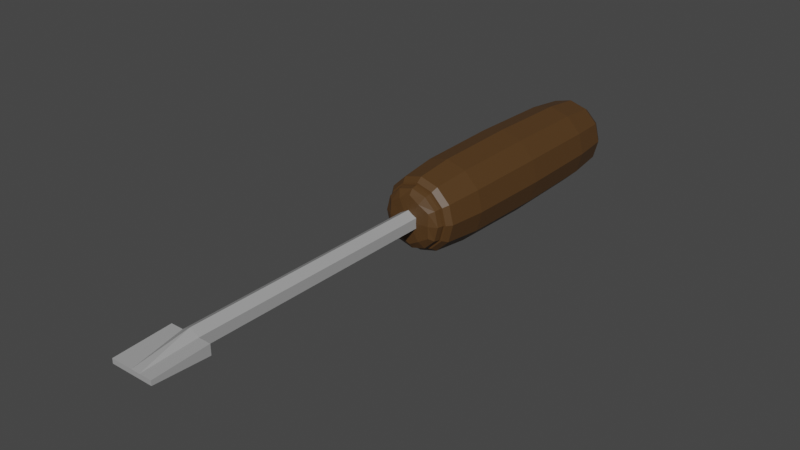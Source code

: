 # Source: schraubendreher.blend  (saved by Blender 2.83.19; exported with 4.5.12 LTS)
import bpy
from mathutils import Matrix  # noqa: F401  (used for matrix-valued properties, if any)

bpy.ops.wm.read_factory_settings(use_empty=True)
scene = bpy.context.scene
scene.name = 'Scene'

# ---- collections
col_collection = bpy.data.collections.new('Collection'); scene.collection.children.link(col_collection)

# ---- materials (node trees are filled in below, after node groups)
mat_material_001 = bpy.data.materials.new('Material.001')
mat_material_001.use_transparent_shadow = False
mat_material_002 = bpy.data.materials.new('Material.002')
mat_material_002.use_transparent_shadow = False

# ---- material node trees
mat_material_001.use_nodes = True; mat_material_001.node_tree.nodes.clear()
_N = mat_material_001.node_tree.nodes; _L = mat_material_001.node_tree.links
n0 = _N.new('ShaderNodeBsdfPrincipled'); n0.name = 'Principled BSDF'; n0.location = (10, 300)
n0.distribution = 'GGX'
n0.subsurface_method = 'BURLEY'
n0.inputs[0].default_value = (0.08353, 0.03996, 0.01152, 1.0)
n0.inputs[3].default_value = 1.45
n0.inputs[27].default_value = (0.0, 0.0, 0.0, 1.0)
n0.inputs[28].default_value = 1.0
n1 = _N.new('ShaderNodeOutputMaterial'); n1.name = 'Material Output'; n1.location = (300, 300)
_L.new(n0.outputs[0], n1.inputs[0])
n1.is_active_output = True
mat_material_002.use_nodes = True; mat_material_002.node_tree.nodes.clear()
_N = mat_material_002.node_tree.nodes; _L = mat_material_002.node_tree.links
n0 = _N.new('ShaderNodeBsdfPrincipled'); n0.name = 'Principled BSDF'; n0.location = (10, 300)
n0.distribution = 'GGX'
n0.subsurface_method = 'BURLEY'
n0.inputs[0].default_value = (0.3672, 0.3672, 0.3672, 1.0)
n0.inputs[3].default_value = 1.45
n0.inputs[27].default_value = (0.0, 0.0, 0.0, 1.0)
n0.inputs[28].default_value = 1.0
n1 = _N.new('ShaderNodeOutputMaterial'); n1.name = 'Material Output'; n1.location = (300, 300)
_L.new(n0.outputs[0], n1.inputs[0])
n1.is_active_output = True

# ---- world
world_world = bpy.data.worlds.new('World'); scene.world = world_world
world_world.use_nodes = True; world_world.node_tree.nodes.clear()
_N = world_world.node_tree.nodes; _L = world_world.node_tree.links
n0 = _N.new('ShaderNodeOutputWorld'); n0.name = 'World Output'; n0.location = (300, 300)
n1 = _N.new('ShaderNodeBackground'); n1.name = 'Background'; n1.location = (10, 300)
n1.inputs[0].default_value = (0.05088, 0.05088, 0.05088, 1.0)
_L.new(n1.outputs[0], n0.inputs[0])
n0.is_active_output = True
world_world.color = (0.05088, 0.05088, 0.05088)
world_world.use_sun_shadow = False
world_world.sun_shadow_jitter_overblur = 0.0

# ---- meshes
me_cylinder = bpy.data.meshes.new('Cylinder')
me_cylinder.from_pydata([(1.014e-08, 0.7053, -2.5), (9.96e-09, 0.7106, 2.5), (0.6108, 0.3527, -2.5), (0.6154, 0.3553, 2.5), (0.6108, -0.3527, -2.5), (0.6154, -0.3553, 2.5), (-5.7e-08, -0.7053, -2.5), (-5.754e-08, -0.7106, 2.5), (-0.6108, -0.3527, -2.5), (-0.6154, -0.3553, 2.5), (-0.6108, 0.3527, -2.5), (-0.6154, 0.3553, 2.5), (0.0, 1.0, -2.5), (0.866, 0.5, -2.5), (0.866, -0.5, -2.5), (-8.742e-08, -1.0, -2.5), (-0.866, -0.5, -2.5), (-0.866, 0.5, -2.5), (1.014e-08, 0.7053, -2.743), (0.6108, 0.3527, -2.743), (0.6108, -0.3527, -2.743), (-5.7e-08, -0.7053, -2.743), (-0.6108, -0.3527, -2.743), (-0.6108, 0.3527, -2.743), (0.866, 0.5, 2.5), (0.0, 1.0, 2.5), (0.866, -0.5, 2.5), (-8.742e-08, -1.0, 2.5), (-0.866, -0.5, 2.5), (-0.866, 0.5, 2.5), (0.6154, 0.3553, 2.5), (9.96e-09, 0.7106, 2.5), (0.6154, -0.3553, 2.5), (-5.754e-08, -0.7106, 2.5), (-0.6154, -0.3553, 2.5), (-0.6154, 0.3553, 2.5), (0.6154, 0.3553, 2.778), (2.259e-08, 0.7106, 2.778), (0.6154, -0.3553, 2.778), (-4.492e-08, -0.7106, 2.778), (-0.6154, -0.3553, 2.778), (-0.6154, 0.3553, 2.778)], [], [(12, 25, 24, 13), (13, 24, 26, 14), (14, 26, 27, 15), (15, 27, 28, 16), (1, 11, 35, 31), (16, 28, 29, 17), (17, 29, 25, 12), (10, 0, 18, 23), (2, 0, 12, 13), (4, 2, 13, 14), (6, 4, 14, 15), (8, 6, 15, 16), (10, 8, 16, 17), (0, 10, 17, 12), (18, 19, 20, 21, 22, 23), (6, 8, 22, 21), (2, 4, 20, 19), (8, 10, 23, 22), (4, 6, 21, 20), (0, 2, 19, 18), (1, 3, 24, 25), (3, 5, 26, 24), (5, 7, 27, 26), (7, 9, 28, 27), (9, 11, 29, 28), (11, 1, 25, 29), (35, 34, 40, 41), (9, 7, 33, 34), (5, 3, 30, 32), (11, 9, 34, 35), (7, 5, 32, 33), (3, 1, 31, 30), (36, 37, 41, 40, 39, 38), (33, 32, 38, 39), (30, 31, 37, 36), (31, 35, 41, 37), (34, 33, 39, 40), (32, 30, 36, 38)])
_uv = me_cylinder.uv_layers.new(name='UVMap')
_uv.uv.foreach_set('vector', [1.0, 0.5, 1.0, 1.0, 0.8333, 1.0, 0.8333, 0.5, 0.8333, 0.5, 0.8333, 1.0, 0.6667, 1.0, 0.6667, 0.5, 0.6667, 0.5, 0.6667, 1.0, 0.5, 1.0, 0.5, 0.5, 0.5, 0.5, 0.5, 1.0, 0.3333, 1.0, 0.3333, 0.5, 0.25, 0.4205, 0.1023, 0.3353, 0.1023, 0.3353, 0.25, 0.4205, 0.3333, 0.5, 0.3333, 1.0, 0.1667, 1.0, 0.1667, 0.5, 0.1667, 0.5, 0.1667, 1.0, -8.941e-08, 1.0, -8.941e-08, 0.5, 0.6034, 0.3346, 0.75, 0.4193, 0.75, 0.4193, 0.6034, 0.3346, 0.8966, 0.3346, 0.75, 0.4193, 0.75, 0.49, 0.9578, 0.37, 0.8966, 0.1654, 0.8966, 0.3346, 0.9578, 0.37, 0.9578, 0.13, 0.75, 0.08072, 0.8966, 0.1654, 0.9578, 0.13, 0.75, 0.01, 0.6034, 0.1654, 0.75, 0.08072, 0.75, 0.01, 0.5422, 0.13, 0.6034, 0.3346, 0.6034, 0.1654, 0.5422, 0.13, 0.5422, 0.37, 0.75, 0.4193, 0.6034, 0.3346, 0.5422, 0.37, 0.75, 0.49, 0.75, 0.4193, 0.8966, 0.3346, 0.8966, 0.1654, 0.75, 0.08072, 0.6034, 0.1654, 0.6034, 0.3346, 0.75, 0.08072, 0.6034, 0.1654, 0.6034, 0.1654, 0.75, 0.08072, 0.8966, 0.3346, 0.8966, 0.1654, 0.8966, 0.1654, 0.8966, 0.3346, 0.6034, 0.1654, 0.6034, 0.3346, 0.6034, 0.3346, 0.6034, 0.1654, 0.8966, 0.1654, 0.75, 0.08072, 0.75, 0.08072, 0.8966, 0.1654, 0.75, 0.4193, 0.8966, 0.3346, 0.8966, 0.3346, 0.75, 0.4193, 0.25, 0.4205, 0.3977, 0.3353, 0.4578, 0.37, 0.25, 0.49, 0.3977, 0.3353, 0.3977, 0.1647, 0.4578, 0.13, 0.4578, 0.37, 0.3977, 0.1647, 0.25, 0.07946, 0.25, 0.01, 0.4578, 0.13, 0.25, 0.07946, 0.1023, 0.1647, 0.04215, 0.13, 0.25, 0.01, 0.1023, 0.1647, 0.1023, 0.3353, 0.04215, 0.37, 0.04215, 0.13, 0.1023, 0.3353, 0.25, 0.4205, 0.25, 0.49, 0.04215, 0.37, 0.1023, 0.3353, 0.1023, 0.1647, 0.1023, 0.1647, 0.1023, 0.3353, 0.1023, 0.1647, 0.25, 0.07946, 0.25, 0.07946, 0.1023, 0.1647, 0.3977, 0.1647, 0.3977, 0.3353, 0.3977, 0.3353, 0.3977, 0.1647, 0.1023, 0.3353, 0.1023, 0.1647, 0.1023, 0.1647, 0.1023, 0.3353, 0.25, 0.07946, 0.3977, 0.1647, 0.3977, 0.1647, 0.25, 0.07946, 0.3977, 0.3353, 0.25, 0.4205, 0.25, 0.4205, 0.3977, 0.3353, 0.3977, 0.3353, 0.25, 0.4205, 0.1023, 0.3353, 0.1023, 0.1647, 0.25, 0.07946, 0.3977, 0.1647, 0.25, 0.07946, 0.3977, 0.1647, 0.3977, 0.1647, 0.25, 0.07946, 0.3977, 0.3353, 0.25, 0.4205, 0.25, 0.4205, 0.3977, 0.3353, 0.25, 0.4205, 0.1023, 0.3353, 0.1023, 0.3353, 0.25, 0.4205, 0.1023, 0.1647, 0.25, 0.07946, 0.25, 0.07946, 0.1023, 0.1647, 0.3977, 0.1647, 0.3977, 0.3353, 0.3977, 0.3353, 0.3977, 0.1647])
me_cylinder.materials.append(mat_material_001)
me_cylinder.use_remesh_fix_poles = True
me_cylinder.use_remesh_preserve_attributes = False
me_cylinder.use_mirror_vertex_groups = False
me_cylinder.update()
me_cylinder_001 = bpy.data.meshes.new('Cylinder.001')
me_cylinder_001.from_pydata([(0.0, 0.2, -4.32), (0.0, 0.04524, 4.32), (0.1732, 0.1, -4.32), (0.1732, 0.04524, 4.32), (0.1732, -0.1, -4.32), (0.1732, -0.04524, 4.32), (-1.748e-08, -0.2, -4.32), (-1.748e-08, -0.04524, 4.32), (-0.1732, -0.1, -4.32), (-0.1732, -0.04524, 4.32), (-0.1732, 0.1, -4.32), (-0.1732, 0.04523, 4.32), (0.0, 0.2, 3.262), (0.1732, 0.1, 3.262), (0.1732, -0.1, 3.262), (-1.748e-08, -0.2, 3.262), (-0.1732, -0.1, 3.262), (-0.1732, 0.1, 3.262), (0.1732, -0.04524, 4.32), (0.1732, 0.04524, 4.32), (-0.1732, 0.04523, 4.32), (-0.1732, -0.04524, 4.32), (0.1732, 0.1, 3.262), (0.1732, -0.1, 3.262), (-0.1732, -0.1, 3.262), (-0.1732, 0.1, 3.262), (0.1732, -0.04524, 4.32), (0.1732, 0.04524, 4.32), (-0.1732, 0.04523, 4.32), (-0.1732, -0.04524, 4.32), (0.1732, 0.1, 3.262), (0.1732, -0.1, 3.262), (-0.1732, -0.1, 3.262), (-0.1732, 0.1, 3.262), (0.4154, 0.1, 3.262), (0.4154, 0.04523, 4.32), (0.4154, -0.04524, 4.32), (0.4154, -0.1, 3.262), (-0.4154, -0.1, 3.262), (-0.4154, -0.04524, 4.32), (-0.4154, 0.04523, 4.32), (-0.4154, 0.1, 3.262)], [], [(12, 1, 3, 13), (16, 9, 21, 24), (14, 5, 7, 15), (15, 7, 9, 16), (3, 1, 11, 9, 7, 5), (14, 13, 22, 23), (17, 11, 1, 12), (0, 2, 4, 6, 8, 10), (10, 17, 12, 0), (8, 16, 17, 10), (6, 15, 16, 8), (4, 14, 15, 6), (2, 13, 14, 4), (0, 12, 13, 2), (20, 25, 33, 28), (23, 22, 30, 31), (5, 14, 23, 18), (3, 5, 18, 19), (17, 16, 24, 25), (9, 11, 20, 21), (11, 17, 25, 20), (13, 3, 19, 22), (18, 23, 31, 26), (21, 20, 28, 29), (25, 24, 32, 33), (24, 21, 29, 32), (22, 19, 27, 30), (19, 18, 26, 27), (34, 35, 36, 37), (27, 35, 34, 30), (26, 36, 35, 27), (31, 37, 36, 26), (30, 34, 37, 31), (38, 39, 40, 41), (29, 39, 38, 32), (28, 40, 39, 29), (33, 41, 40, 28), (32, 38, 41, 33)])
_uv = me_cylinder_001.uv_layers.new(name='UVMap')
_uv.uv.foreach_set('vector', [1.0, 0.9388, 1.0, 1.0, 0.8333, 1.0, 0.8333, 0.9388, 0.3333, 0.9388, 0.3333, 1.0, 0.3333, 1.0, 0.3333, 0.9388, 0.6667, 0.9388, 0.6667, 1.0, 0.5, 1.0, 0.5, 0.9388, 0.5, 0.9388, 0.5, 1.0, 0.3333, 1.0, 0.3333, 0.9388, 0.4578, 0.37, 0.25, 0.49, 0.04215, 0.37, 0.04215, 0.13, 0.25, 0.01, 0.4578, 0.13, 0.6667, 0.9388, 0.8333, 0.9388, 0.8333, 0.9388, 0.6667, 0.9388, 0.1667, 0.9388, 0.1667, 1.0, -8.941e-08, 1.0, -8.941e-08, 0.9388, 0.75, 0.49, 0.9578, 0.37, 0.9578, 0.13, 0.75, 0.01, 0.5422, 0.13, 0.5422, 0.37, 0.1667, 0.5, 0.1667, 0.9388, -8.941e-08, 0.9388, -8.941e-08, 0.5, 0.3333, 0.5, 0.3333, 0.9388, 0.1667, 0.9388, 0.1667, 0.5, 0.5, 0.5, 0.5, 0.9388, 0.3333, 0.9388, 0.3333, 0.5, 0.6667, 0.5, 0.6667, 0.9388, 0.5, 0.9388, 0.5, 0.5, 0.8333, 0.5, 0.8333, 0.9388, 0.6667, 0.9388, 0.6667, 0.5, 1.0, 0.5, 1.0, 0.9388, 0.8333, 0.9388, 0.8333, 0.5, 0.1667, 1.0, 0.1667, 0.9388, 0.1667, 0.9388, 0.1667, 1.0, 0.6667, 0.9388, 0.8333, 0.9388, 0.8333, 0.9388, 0.6667, 0.9388, 0.6667, 1.0, 0.6667, 0.9388, 0.6667, 0.9388, 0.6667, 1.0, 0.4578, 0.37, 0.4578, 0.13, 0.4578, 0.13, 0.4578, 0.37, 0.1667, 0.9388, 0.3333, 0.9388, 0.3333, 0.9388, 0.1667, 0.9388, 0.04215, 0.13, 0.04215, 0.37, 0.04215, 0.37, 0.04215, 0.13, 0.1667, 1.0, 0.1667, 0.9388, 0.1667, 0.9388, 0.1667, 1.0, 0.8333, 0.9388, 0.8333, 1.0, 0.8333, 1.0, 0.8333, 0.9388, 0.6667, 1.0, 0.6667, 0.9388, 0.6667, 0.9388, 0.6667, 1.0, 0.04215, 0.13, 0.04215, 0.37, 0.04215, 0.37, 0.04215, 0.13, 0.1667, 0.9388, 0.3333, 0.9388, 0.3333, 0.9388, 0.1667, 0.9388, 0.3333, 0.9388, 0.3333, 1.0, 0.3333, 1.0, 0.3333, 0.9388, 0.8333, 0.9388, 0.8333, 1.0, 0.8333, 1.0, 0.8333, 0.9388, 0.4578, 0.37, 0.4578, 0.13, 0.4578, 0.13, 0.4578, 0.37, 0.8333, 0.9388, 0.8333, 1.0, 0.6667, 1.0, 0.6667, 0.9388, 0.8333, 1.0, 0.8333, 1.0, 0.8333, 0.9388, 0.8333, 0.9388, 0.6667, 1.0, 0.6667, 1.0, 0.8333, 1.0, 0.8333, 1.0, 0.6667, 0.9388, 0.6667, 0.9388, 0.6667, 1.0, 0.6667, 1.0, 0.8333, 0.9388, 0.8333, 0.9388, 0.6667, 0.9388, 0.6667, 0.9388, 0.3333, 0.9388, 0.3333, 1.0, 0.1667, 1.0, 0.1667, 0.9388, 0.3333, 1.0, 0.3333, 1.0, 0.3333, 0.9388, 0.3333, 0.9388, 0.1667, 1.0, 0.1667, 1.0, 0.3333, 1.0, 0.3333, 1.0, 0.1667, 0.9388, 0.1667, 0.9388, 0.1667, 1.0, 0.1667, 1.0, 0.3333, 0.9388, 0.3333, 0.9388, 0.1667, 0.9388, 0.1667, 0.9388])
me_cylinder_001.materials.append(mat_material_002)
me_cylinder_001.use_remesh_fix_poles = True
me_cylinder_001.use_remesh_preserve_attributes = False
me_cylinder_001.use_mirror_vertex_groups = False
me_cylinder_001.update()

# ---- objects
ob_cylinder = bpy.data.objects.new('Cylinder', me_cylinder)
ob_cylinder_001 = bpy.data.objects.new('Cylinder.001', me_cylinder_001)

# ---- transforms, parenting, visibility, modifiers, constraints
ob_cylinder.location = (0.0, 0.0, 0.0)
ob_cylinder.rotation_euler = (1.571, 0.0, 0.0)
ob_cylinder.lineart.crease_threshold = 0.0
_m = ob_cylinder.modifiers.new('Subdivision', 'SUBSURF')
_m.uv_smooth = 'PRESERVE_CORNERS'
_m.render_levels = 1
ob_cylinder_001.location = (0.0, -4.35, 0.0)
ob_cylinder_001.rotation_euler = (1.571, 0.0, 0.0)
ob_cylinder_001.lineart.crease_threshold = 0.0

# ---- collection membership
col_collection.objects.link(ob_cylinder)
col_collection.objects.link(ob_cylinder_001)

# ---- scene / render settings (as saved in the file)
scene.frame_start = 1; scene.frame_end = 250; scene.frame_set(1)
scene.render.engine = 'BLENDER_EEVEE_NEXT'
scene.cycles.use_denoising = False
scene.cycles.samples = 128
scene.cycles.sampling_pattern = 'TABULATED_SOBOL'
scene.cycles.use_adaptive_sampling = False
scene.cycles.use_light_tree = False
scene.view_settings.view_transform = 'Filmic'
bpy.context.view_layer.update()

# ---- added for rendering (the .blend has no active camera and no usable light): camera, sun
cam_auto = bpy.data.cameras.new('AutoCamera')
cam_auto.lens = 50.0
cam_auto.sensor_width = 36.0
cam_auto.clip_end = 1000.0
ob_auto_camera = bpy.data.objects.new('AutoCamera', cam_auto)
scene.collection.objects.link(ob_auto_camera)
ob_auto_camera.location = (10.8394, -15.9709, 8.67154)
ob_auto_camera.rotation_euler = (1.09748, -7.21219e-08, 0.694738)
scene.camera = ob_auto_camera
light_auto_sun = bpy.data.lights.new('AutoSun', 'SUN')
light_auto_sun.energy = 3.0
light_auto_sun.angle = 0.0523599
ob_auto_sun = bpy.data.objects.new('AutoSun', light_auto_sun)
scene.collection.objects.link(ob_auto_sun)
ob_auto_sun.rotation_euler = (0.872665, 0.174533, 0.523599)
bpy.context.view_layer.update()

